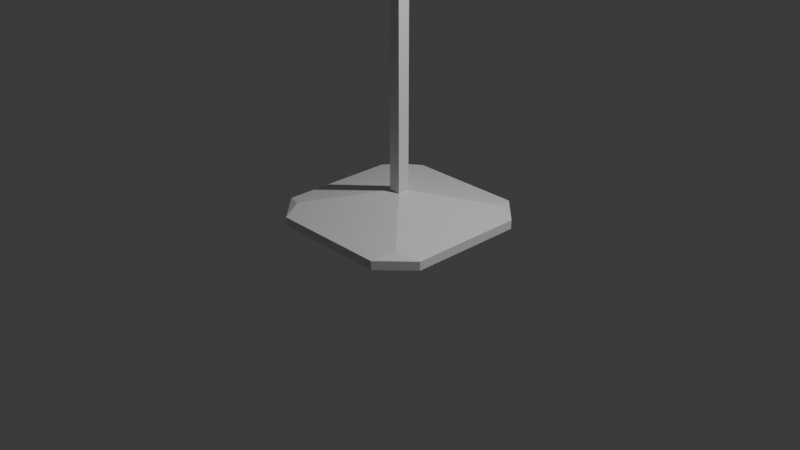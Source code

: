 # Source: standingLamp.blend  (saved by Blender 5.0.119; exported with 4.5.12 LTS)
import bpy
from mathutils import Matrix  # noqa: F401  (used for matrix-valued properties, if any)

bpy.ops.wm.read_factory_settings(use_empty=True)
scene = bpy.context.scene
scene.name = 'Scene'

# ---- collections
col_collection = bpy.data.collections.new('Collection'); scene.collection.children.link(col_collection)

# ---- materials (node trees are filled in below, after node groups)
mat_material = bpy.data.materials.new('Material')
mat_material.alpha_threshold = 0.0
mat_material.use_backface_culling_lightprobe_volume = False
mat_material.roughness = 0.5
mat_material.line_color = (0.0, 0.0, 0.0, 1.0)

# ---- material node trees
mat_material.use_nodes = True; mat_material.node_tree.nodes.clear()
_N = mat_material.node_tree.nodes; _L = mat_material.node_tree.links
n0 = _N.new('ShaderNodeOutputMaterial'); n0.name = 'Material Output'; n0.location = (200, 100)
n1 = _N.new('ShaderNodeBsdfPrincipled'); n1.name = 'Principled BSDF'; n1.location = (-200, 100)
_L.new(n1.outputs[0], n0.inputs[0])
n0.is_active_output = True

# ---- world
world_world = bpy.data.worlds.new('World'); scene.world = world_world
world_world.use_nodes = True; world_world.node_tree.nodes.clear()
_N = world_world.node_tree.nodes; _L = world_world.node_tree.links
n0 = _N.new('ShaderNodeOutputWorld'); n0.name = 'World Output'; n0.location = (200, 100)
n1 = _N.new('ShaderNodeBackground'); n1.name = 'Background'; n1.location = (-200, 100)
n1.inputs[0].default_value = (0.05088, 0.05088, 0.05088, 1.0)
_L.new(n1.outputs[0], n0.inputs[0])
n0.is_active_output = True
world_world.color = (0.05088, 0.05088, 0.05088)
world_world.sun_shadow_jitter_overblur = 0.0

# ---- cameras
cam_camera = bpy.data.cameras.new('Camera')
cam_camera.clip_end = 100.0
cam_camera.ortho_scale = 7.314

# ---- lights
light_light = bpy.data.lights.new('Light', 'POINT')
light_light.energy = 1000.0
light_light.shadow_soft_size = 0.1

# ---- meshes
me_cube = bpy.data.meshes.new('Cube')
me_cube.from_pydata([(0.06456, 0.06456, 2.506), (0.06456, 0.06456, -2.369), (0.06456, -0.06456, 2.506), (0.06456, -0.06456, -2.369), (-0.06456, 0.06456, 2.506), (-0.06456, 0.06456, -2.369), (-0.06456, -0.06456, 2.506), (-0.06456, -0.06456, -2.369), (-0.6294, 0.9496, -2.579), (-0.9496, 0.6294, -2.579), (-0.7263, 0.7263, -2.526), (-0.9496, -0.6294, -2.579), (-0.6294, -0.9496, -2.579), (-0.7263, -0.7263, -2.526), (0.9496, 0.6294, -2.579), (0.6294, 0.9496, -2.579), (0.7263, 0.7263, -2.526), (0.6294, -0.9496, -2.579), (0.9496, -0.6294, -2.579), (0.7263, -0.7263, -2.526), (-0.9496, 0.6294, -2.674), (-0.6294, 0.9496, -2.674), (-0.6294, -0.9496, -2.674), (-0.9496, -0.6294, -2.674), (0.6294, 0.9496, -2.674), (0.9496, 0.6294, -2.674), (0.9496, -0.6294, -2.674), (0.6294, -0.9496, -2.674)], [], [(0, 4, 6, 2), (3, 2, 6, 7), (7, 6, 4, 5), (1, 0, 2, 3), (5, 4, 0, 1), (8, 9, 10), (11, 12, 13), (14, 15, 16), (17, 18, 19), (11, 23, 22, 12), (26, 18, 17, 27), (8, 21, 20, 9), (24, 15, 14, 25), (11, 9, 20, 23), (7, 5, 10, 9, 11, 13), (8, 15, 24, 21), (5, 1, 16, 15, 8, 10), (3, 7, 13, 12, 17, 19), (17, 12, 22, 27), (14, 18, 26, 25), (1, 3, 19, 18, 14, 16), (20, 21, 24, 25, 26, 27, 22, 23)])
_uv = me_cube.uv_layers.new(name='UVMap')
_uv.uv.foreach_set('vector', [0.625, 0.5, 0.875, 0.5, 0.875, 0.75, 0.625, 0.75, 0.375, 0.75, 0.625, 0.75, 0.625, 1.0, 0.375, 1.0, 0.375, 0.0, 0.625, 0.0, 0.625, 0.25, 0.375, 0.25, 0.375, 0.5, 0.625, 0.5, 0.625, 0.75, 0.375, 0.75, 0.375, 0.25, 0.625, 0.25, 0.625, 0.5, 0.375, 0.5, 0.375, 0.2921, 0.375, 0.2184, 0.375, 0.25, 0.375, 0.04215, 0.375, 0.0, 0.375, 0.0, 0.375, 0.5421, 0.375, 0.4684, 0.375, 0.5, 0.375, 0.7921, 0.375, 0.7184, 0.375, 0.75, 0.375, 0.04215, 0.375, 0.04215, 0.375, 0.0, 0.375, 0.0, 0.375, 0.7079, 0.375, 0.7184, 0.375, 0.7921, 0.361, 0.7781, 0.375, 0.2921, 0.375, 0.2921, 0.375, 0.2079, 0.375, 0.2184, 0.361, 0.4719, 0.375, 0.4684, 0.375, 0.5421, 0.375, 0.5421, 0.375, 0.04215, 0.375, 0.2184, 0.375, 0.2079, 0.375, 0.04215, 0.375, 0.0, 0.375, 0.25, 0.375, 0.25, 0.375, 0.2184, 0.375, 0.04215, 0.375, 0.0, 0.375, 0.2921, 0.375, 0.4684, 0.361, 0.4719, 0.375, 0.2921, 0.375, 0.25, 0.375, 0.5, 0.375, 0.5, 0.375, 0.4684, 0.375, 0.2921, 0.375, 0.25, 0.375, 0.75, 0.375, 1.0, 0.375, 1.0, 0.375, 0.9579, 0.375, 0.7921, 0.375, 0.75, 0.375, 0.7921, 0.375, 0.9579, 0.375, 0.9579, 0.361, 0.7781, 0.375, 0.5421, 0.375, 0.7184, 0.375, 0.7079, 0.375, 0.5421, 0.375, 0.5, 0.375, 0.75, 0.375, 0.75, 0.375, 0.7184, 0.375, 0.5421, 0.375, 0.5, 0.125, 0.5421, 0.1671, 0.5, 0.361, 0.4719, 0.375, 0.5421, 0.375, 0.7079, 0.361, 0.7781, 0.1671, 0.75, 0.125, 0.7079])
me_cube.materials.append(mat_material)
me_cube.use_mirror_vertex_groups = False
me_cube.update()

# ---- objects
ob_cube = bpy.data.objects.new('Cube', me_cube)
ob_light = bpy.data.objects.new('Light', light_light)
ob_camera = bpy.data.objects.new('Camera', cam_camera)

# ---- transforms, parenting, visibility, modifiers, constraints
ob_cube.location = (0.0, 0.0, 2.69)
ob_cube.lock_rotations_4d = False
ob_cube.empty_display_type = 'ARROWS'
ob_cube.lineart.crease_threshold = 0.0
ob_light.location = (4.076, 1.005, 5.904)
ob_light.rotation_euler = (0.6503, 0.05522, 1.866)
ob_light.lock_rotations_4d = False
ob_light.empty_display_type = 'ARROWS'
ob_light.color = (0.0, 0.0, 0.0, 0.0)
ob_light.lineart.crease_threshold = 0.0
ob_camera.location = (7.359, -6.926, 4.958)
ob_camera.rotation_euler = (1.109, 0.0, 0.8149)
ob_camera.lock_rotations_4d = False
ob_camera.empty_display_type = 'ARROWS'
ob_camera.color = (0.0, 0.0, 0.0, 0.0)
ob_camera.display_type = 'WIRE'
ob_camera.lineart.crease_threshold = 0.0

# ---- collection membership
col_collection.objects.link(ob_cube)
col_collection.objects.link(ob_light)
col_collection.objects.link(ob_camera)

# ---- scene / render settings (as saved in the file)
scene.camera = ob_camera
scene.frame_start = 1; scene.frame_end = 250; scene.frame_set(1)
scene.render.engine = 'BLENDER_EEVEE_NEXT'
scene.render.bake_bias = 0.0
scene.render.bake_samples = 0
scene.cycles.sampling_pattern = 'TABULATED_SOBOL'
scene.eevee.use_volume_custom_range = False
bpy.context.view_layer.update()
